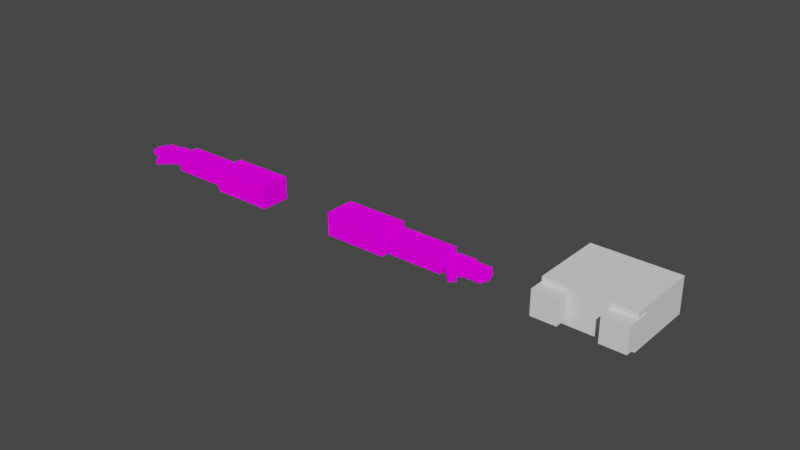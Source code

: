 # Source: Arms_Model.blend  (saved by Blender 5.0.119; exported with 4.5.12 LTS)
import bpy
from mathutils import Matrix  # noqa: F401  (used for matrix-valued properties, if any)

bpy.ops.wm.read_factory_settings(use_empty=True)
scene = bpy.context.scene
scene.name = 'Scene'

# ---- collections
col_collection = bpy.data.collections.new('Collection'); scene.collection.children.link(col_collection)
col_custom_bone_shapes = bpy.data.collections.new('Custom Bone Shapes'); scene.collection.children.link(col_custom_bone_shapes)

# ---- images (referenced by path relative to the original .blend; pixels are not part of the script)
import os
ASSET_DIR = os.environ.get("B2B_ASSET_DIR", "")  # directory of the original .blend (textures are referenced by path, not embedded)
HERE = os.path.dirname(os.path.abspath(__file__))  # packed textures are extracted next to this script under _unpacked/

def load_image(name, relpath, width, height, colorspace="sRGB"):
    """Load a texture the original file referenced (path relative to the .blend, or extracted next to this script)."""
    p = next((c for c in (os.path.join(HERE, relpath), os.path.join(ASSET_DIR, relpath)) if relpath and os.path.exists(c)), "")
    if p:
        img = bpy.data.images.load(p, check_existing=True)
        img.name = name
    else:  # same state as the original file: an image datablock whose file is absent (Cycles renders it pink)
        img = bpy.data.images.new(name, width, height)
        img.source = "FILE"
        img.filepath = "//" + (relpath or name)
    img.colorspace_settings.name = colorspace
    return img
img_texture_png_001 = load_image('Texture.png.001', 'Texture.png', 1024, 1024, 'sRGB')

# ---- materials (node trees are filled in below, after node groups)
mat_arms = bpy.data.materials.new('Arms')
mat_arms.use_backface_culling_lightprobe_volume = False
mat_arms.use_transparent_shadow = False

# ---- material node trees
mat_arms.use_nodes = True; mat_arms.node_tree.nodes.clear()
_N = mat_arms.node_tree.nodes; _L = mat_arms.node_tree.links
n0 = _N.new('ShaderNodeOutputMaterial'); n0.name = 'Material Output'; n0.location = (300, 300)
n1 = _N.new('ShaderNodeBsdfDiffuse'); n1.name = 'Diffuse BSDF'; n1.location = (10, 300)
n1.inputs[1].default_value = 0.5
n2 = _N.new('ShaderNodeTexImage'); n2.name = 'Image Texture'; n2.location = (-280, 280)
n2.image = img_texture_png_001
_L.new(n1.outputs[0], n0.inputs[0])
_L.new(n2.outputs[0], n1.inputs[0])
n0.is_active_output = True

# ---- world
world_world = bpy.data.worlds.new('World'); scene.world = world_world
world_world.use_nodes = True; world_world.node_tree.nodes.clear()
_N = world_world.node_tree.nodes; _L = world_world.node_tree.links
n0 = _N.new('ShaderNodeOutputWorld'); n0.name = 'World Output'; n0.location = (300, 300)
n1 = _N.new('ShaderNodeBackground'); n1.name = 'Background'; n1.location = (10, 300)
n1.inputs[0].default_value = (0.05088, 0.05088, 0.05088, 1.0)
_L.new(n1.outputs[0], n0.inputs[0])
n0.is_active_output = True
world_world.color = (0.05088, 0.05088, 0.05088)
world_world.use_sun_shadow = False
world_world.sun_shadow_jitter_overblur = 0.0

# ---- meshes
me_cube_002 = bpy.data.meshes.new('Cube.002')
me_cube_002.from_pydata([(0.5113, 0.05584, -0.0409), (0.5113, 0.05584, 0.0409), (0.8061, 0.05584, -0.0409), (0.8061, 0.05584, 0.0409), (0.5113, -0.05584, -0.0409), (0.5113, -0.05584, 0.0409), (0.8061, -0.05584, -0.0409), (0.8061, -0.05584, 0.0409), (0.4758, 0.0408, -0.0409), (0.4758, 0.0408, 0.0409), (0.4758, -0.0408, -0.0409), (0.4758, -0.0408, 0.0409), (0.2018, 0.07311, -0.05606), (0.2018, 0.07311, 0.05606), (0.5104, 0.07311, -0.05606), (0.5104, 0.07311, 0.05606), (0.2018, -0.07311, -0.05606), (0.2018, -0.07311, 0.05606), (0.5104, -0.07311, -0.05606), (0.5104, -0.07311, 0.05606), (0.8061, 0.04076, -0.01858), (0.8061, 0.04076, 0.01858), (0.9135, 0.05396, -0.01858), (0.9135, 0.05396, 0.01858), (0.8061, -0.04076, -0.01858), (0.8061, -0.04076, 0.01858), (0.9135, -0.05396, -0.01858), (0.9135, -0.05396, 0.01858), (0.8255, 0.05396, -0.01858), (0.8255, 0.05396, 0.01858), (0.8255, -0.05396, -0.01858), (0.8255, -0.05396, 0.01858), (0.9455, -0.02649, -0.01214), (0.9455, -0.02649, 0.01214), (0.9779, -0.02649, -0.01214), (0.9779, -0.02649, 0.01214), (0.9455, -0.05304, -0.01214), (0.9455, -0.05304, 0.01214), (0.9779, -0.05304, -0.01214), (0.9779, -0.05304, 0.01214), (0.9133, -0.02649, -0.01214), (0.9133, -0.02649, 0.01214), (0.9454, -0.02649, -0.01214), (0.9454, -0.02649, 0.01214), (0.9133, -0.05304, -0.01214), (0.9133, -0.05304, 0.01214), (0.9454, -0.05304, -0.01214), (0.9454, -0.05304, 0.01214), (0.978, -0.02649, -0.01214), (0.978, -0.02649, 0.01214), (1.01, -0.02649, -0.01214), (1.01, -0.02649, 0.01214), (0.978, -0.05304, -0.01214), (0.978, -0.05304, 0.01214), (1.01, -0.05304, -0.01214), (1.01, -0.05304, 0.01214), (0.9133, 0.0008364, -0.01214), (0.9133, 0.0008364, 0.01214), (0.949, 0.0008364, -0.01214), (0.949, 0.0008364, 0.01214), (0.9133, -0.02571, -0.01214), (0.9133, -0.02571, 0.01214), (0.949, -0.02571, -0.01214), (0.949, -0.02571, 0.01214), (0.9492, 0.0008364, -0.01214), (0.9492, 0.0008364, 0.01214), (0.9847, 0.0008364, -0.01214), (0.9847, 0.0008364, 0.01214), (0.9492, -0.02571, -0.01214), (0.9492, -0.02571, 0.01214), (0.9847, -0.02571, -0.01214), (0.9847, -0.02571, 0.01214), (0.9849, 0.0008364, -0.01214), (0.9849, 0.0008364, 0.01214), (1.02, 0.0008364, -0.01214), (1.02, 0.0008364, 0.01214), (0.9849, -0.02571, -0.01214), (0.9849, -0.02571, 0.01214), (1.02, -0.02571, -0.01214), (1.02, -0.02571, 0.01214), (0.9133, 0.02803, -0.01214), (0.9133, 0.02803, 0.01214), (0.9454, 0.02803, -0.01214), (0.9454, 0.02803, 0.01214), (0.9133, 0.001488, -0.01214), (0.9133, 0.001488, 0.01214), (0.9454, 0.001488, -0.01214), (0.9454, 0.001488, 0.01214), (0.9455, 0.02803, -0.01214), (0.9455, 0.02803, 0.01214), (0.9779, 0.02803, -0.01214), (0.9779, 0.02803, 0.01214), (0.9455, 0.001488, -0.01214), (0.9455, 0.001488, 0.01214), (0.9779, 0.001488, -0.01214), (0.9779, 0.001488, 0.01214), (0.978, 0.02803, -0.01214), (0.978, 0.02803, 0.01214), (1.01, 0.02803, -0.01214), (1.01, 0.02803, 0.01214), (0.978, 0.001488, -0.01214), (0.978, 0.001488, 0.01214), (1.01, 0.001488, -0.01214), (1.01, 0.001488, 0.01214), (0.9133, 0.0526, -0.01105), (0.9133, 0.0526, 0.01105), (0.9399, 0.0526, -0.01105), (0.9399, 0.0526, 0.01105), (0.9133, 0.02913, -0.01105), (0.9133, 0.02913, 0.01105), (0.9399, 0.02913, -0.01105), (0.9399, 0.02913, 0.01105), (0.94, 0.0526, -0.01105), (0.94, 0.0526, 0.01105), (0.9661, 0.0526, -0.01105), (0.9661, 0.0526, 0.01105), (0.94, 0.02913, -0.01105), (0.94, 0.02913, 0.01105), (0.9661, 0.02913, -0.01105), (0.9661, 0.02913, 0.01105), (0.9662, 0.0526, -0.01105), (0.9662, 0.0526, 0.01105), (0.9924, 0.0526, -0.01105), (0.9924, 0.0526, 0.01105), (0.9662, 0.02913, -0.01105), (0.9662, 0.02913, 0.01105), (0.9924, 0.02913, -0.01105), (0.9924, 0.02913, 0.01105), (0.8458, -0.02637, -0.01214), (0.8458, -0.02637, 0.01214), (0.8739, -0.05241, -0.01214), (0.8739, -0.05241, 0.01214), (0.8224, -0.05169, -0.01214), (0.8224, -0.05169, 0.01214), (0.8505, -0.07773, -0.01214), (0.8505, -0.07773, 0.01214), (0.8742, -0.05265, -0.01214), (0.8742, -0.05265, 0.01214), (0.8996, -0.0761, -0.01214), (0.8996, -0.0761, 0.01214), (0.8508, -0.07796, -0.01214), (0.8508, -0.07796, 0.01214), (0.8761, -0.1014, -0.01214), (0.8761, -0.1014, 0.01214), (0.8998, -0.07637, -0.01214), (0.8998, -0.07637, 0.01214), (0.9252, -0.09982, -0.01214), (0.9252, -0.09982, 0.01214), (0.8764, -0.1017, -0.01214), (0.8764, -0.1017, 0.01214), (0.9018, -0.1251, -0.01214), (0.9018, -0.1251, 0.01214), (0.764, 0.05584, -0.0409), (0.764, 0.05584, 0.0409), (0.764, -0.05584, -0.0409), (0.764, -0.05584, 0.0409), (-0.5113, 0.05584, -0.0409), (-0.5113, 0.05584, 0.0409), (-0.8061, 0.05584, -0.0409), (-0.8061, 0.05584, 0.0409), (-0.5113, -0.05584, -0.0409), (-0.5113, -0.05584, 0.0409), (-0.8061, -0.05584, -0.0409), (-0.8061, -0.05584, 0.0409), (-0.4758, 0.0408, -0.0409), (-0.4758, 0.0408, 0.0409), (-0.4758, -0.0408, -0.0409), (-0.4758, -0.0408, 0.0409), (-0.2018, 0.07311, -0.05606), (-0.2018, 0.07311, 0.05606), (-0.5104, 0.07311, -0.05606), (-0.5104, 0.07311, 0.05606), (-0.2018, -0.07311, -0.05606), (-0.2018, -0.07311, 0.05606), (-0.5104, -0.07311, -0.05606), (-0.5104, -0.07311, 0.05606), (-0.8061, 0.04076, -0.01858), (-0.8061, 0.04076, 0.01858), (-0.9135, 0.05396, -0.01858), (-0.9135, 0.05396, 0.01858), (-0.8061, -0.04076, -0.01858), (-0.8061, -0.04076, 0.01858), (-0.9135, -0.05396, -0.01858), (-0.9135, -0.05396, 0.01858), (-0.8255, 0.05396, -0.01858), (-0.8255, 0.05396, 0.01858), (-0.8255, -0.05396, -0.01858), (-0.8255, -0.05396, 0.01858), (-0.9455, -0.02649, -0.01214), (-0.9455, -0.02649, 0.01214), (-0.9779, -0.02649, -0.01214), (-0.9779, -0.02649, 0.01214), (-0.9455, -0.05304, -0.01214), (-0.9455, -0.05304, 0.01214), (-0.9779, -0.05304, -0.01214), (-0.9779, -0.05304, 0.01214), (-0.9133, -0.02649, -0.01214), (-0.9133, -0.02649, 0.01214), (-0.9454, -0.02649, -0.01214), (-0.9454, -0.02649, 0.01214), (-0.9133, -0.05304, -0.01214), (-0.9133, -0.05304, 0.01214), (-0.9454, -0.05304, -0.01214), (-0.9454, -0.05304, 0.01214), (-0.978, -0.02649, -0.01214), (-0.978, -0.02649, 0.01214), (-1.01, -0.02649, -0.01214), (-1.01, -0.02649, 0.01214), (-0.978, -0.05304, -0.01214), (-0.978, -0.05304, 0.01214), (-1.01, -0.05304, -0.01214), (-1.01, -0.05304, 0.01214), (-0.9133, 0.0008365, -0.01214), (-0.9133, 0.0008365, 0.01214), (-0.949, 0.0008365, -0.01214), (-0.949, 0.0008365, 0.01214), (-0.9133, -0.02571, -0.01214), (-0.9133, -0.02571, 0.01214), (-0.949, -0.02571, -0.01214), (-0.949, -0.02571, 0.01214), (-0.9492, 0.0008365, -0.01214), (-0.9492, 0.0008365, 0.01214), (-0.9847, 0.0008365, -0.01214), (-0.9847, 0.0008365, 0.01214), (-0.9492, -0.02571, -0.01214), (-0.9492, -0.02571, 0.01214), (-0.9847, -0.02571, -0.01214), (-0.9847, -0.02571, 0.01214), (-0.9849, 0.0008365, -0.01214), (-0.9849, 0.0008365, 0.01214), (-1.02, 0.0008365, -0.01214), (-1.02, 0.0008365, 0.01214), (-0.9849, -0.02571, -0.01214), (-0.9849, -0.02571, 0.01214), (-1.02, -0.02571, -0.01214), (-1.02, -0.02571, 0.01214), (-0.9133, 0.02803, -0.01214), (-0.9133, 0.02803, 0.01214), (-0.9454, 0.02803, -0.01214), (-0.9454, 0.02803, 0.01214), (-0.9133, 0.001488, -0.01214), (-0.9133, 0.001488, 0.01214), (-0.9454, 0.001488, -0.01214), (-0.9454, 0.001488, 0.01214), (-0.9455, 0.02803, -0.01214), (-0.9455, 0.02803, 0.01214), (-0.9779, 0.02803, -0.01214), (-0.9779, 0.02803, 0.01214), (-0.9455, 0.001488, -0.01214), (-0.9455, 0.001488, 0.01214), (-0.9779, 0.001488, -0.01214), (-0.9779, 0.001488, 0.01214), (-0.978, 0.02803, -0.01214), (-0.978, 0.02803, 0.01214), (-1.01, 0.02803, -0.01214), (-1.01, 0.02803, 0.01214), (-0.978, 0.001488, -0.01214), (-0.978, 0.001488, 0.01214), (-1.01, 0.001488, -0.01214), (-1.01, 0.001488, 0.01214), (-0.9133, 0.0526, -0.01105), (-0.9133, 0.0526, 0.01105), (-0.9399, 0.0526, -0.01105), (-0.9399, 0.0526, 0.01105), (-0.9133, 0.02913, -0.01105), (-0.9133, 0.02913, 0.01105), (-0.9399, 0.02913, -0.01105), (-0.9399, 0.02913, 0.01105), (-0.94, 0.0526, -0.01105), (-0.94, 0.0526, 0.01105), (-0.9661, 0.0526, -0.01105), (-0.9661, 0.0526, 0.01105), (-0.94, 0.02913, -0.01105), (-0.94, 0.02913, 0.01105), (-0.9661, 0.02913, -0.01105), (-0.9661, 0.02913, 0.01105), (-0.9662, 0.0526, -0.01105), (-0.9662, 0.0526, 0.01105), (-0.9924, 0.0526, -0.01105), (-0.9924, 0.0526, 0.01105), (-0.9662, 0.02913, -0.01105), (-0.9662, 0.02913, 0.01105), (-0.9924, 0.02913, -0.01105), (-0.9924, 0.02913, 0.01105), (-0.8458, -0.02637, -0.01214), (-0.8458, -0.02637, 0.01214), (-0.8739, -0.05241, -0.01214), (-0.8739, -0.05241, 0.01214), (-0.8224, -0.05169, -0.01214), (-0.8224, -0.05169, 0.01214), (-0.8505, -0.07773, -0.01214), (-0.8505, -0.07773, 0.01214), (-0.8742, -0.05265, -0.01214), (-0.8742, -0.05265, 0.01214), (-0.8996, -0.0761, -0.01214), (-0.8996, -0.0761, 0.01214), (-0.8508, -0.07796, -0.01214), (-0.8508, -0.07796, 0.01214), (-0.8761, -0.1014, -0.01214), (-0.8761, -0.1014, 0.01214), (-0.8998, -0.07637, -0.01214), (-0.8998, -0.07637, 0.01214), (-0.9252, -0.09982, -0.01214), (-0.9252, -0.09982, 0.01214), (-0.8764, -0.1017, -0.01214), (-0.8764, -0.1017, 0.01214), (-0.9018, -0.1251, -0.01214), (-0.9018, -0.1251, 0.01214), (-0.764, 0.05584, -0.0409), (-0.764, 0.05584, 0.0409), (-0.764, -0.05584, -0.0409), (-0.764, -0.05584, 0.0409)], [], [(152, 153, 3, 2), (2, 3, 7, 6), (154, 155, 5, 4), (5, 1, 9, 11), (152, 154, 4, 0), (155, 153, 1, 5), (10, 11, 9, 8), (4, 5, 11, 10), (1, 0, 8, 9), (0, 4, 10, 8), (12, 13, 15, 14), (14, 15, 19, 18), (18, 19, 17, 16), (16, 17, 13, 12), (14, 18, 16, 12), (19, 15, 13, 17), (28, 29, 23, 22), (22, 23, 27, 26), (30, 31, 25, 24), (24, 25, 21, 20), (28, 30, 24, 20), (31, 29, 21, 25), (27, 23, 29, 31), (22, 26, 30, 28), (26, 27, 31, 30), (20, 21, 29, 28), (32, 33, 35, 34), (34, 35, 39, 38), (38, 39, 37, 36), (36, 37, 33, 32), (34, 38, 36, 32), (39, 35, 33, 37), (40, 41, 43, 42), (42, 43, 47, 46), (46, 47, 45, 44), (44, 45, 41, 40), (42, 46, 44, 40), (47, 43, 41, 45), (48, 49, 51, 50), (50, 51, 55, 54), (54, 55, 53, 52), (52, 53, 49, 48), (50, 54, 52, 48), (55, 51, 49, 53), (56, 57, 59, 58), (58, 59, 63, 62), (62, 63, 61, 60), (60, 61, 57, 56), (58, 62, 60, 56), (63, 59, 57, 61), (64, 65, 67, 66), (66, 67, 71, 70), (70, 71, 69, 68), (68, 69, 65, 64), (66, 70, 68, 64), (71, 67, 65, 69), (72, 73, 75, 74), (74, 75, 79, 78), (78, 79, 77, 76), (76, 77, 73, 72), (74, 78, 76, 72), (79, 75, 73, 77), (80, 81, 83, 82), (82, 83, 87, 86), (86, 87, 85, 84), (84, 85, 81, 80), (82, 86, 84, 80), (87, 83, 81, 85), (88, 89, 91, 90), (90, 91, 95, 94), (94, 95, 93, 92), (92, 93, 89, 88), (90, 94, 92, 88), (95, 91, 89, 93), (96, 97, 99, 98), (98, 99, 103, 102), (102, 103, 101, 100), (100, 101, 97, 96), (98, 102, 100, 96), (103, 99, 97, 101), (104, 105, 107, 106), (106, 107, 111, 110), (110, 111, 109, 108), (108, 109, 105, 104), (106, 110, 108, 104), (111, 107, 105, 109), (112, 113, 115, 114), (114, 115, 119, 118), (118, 119, 117, 116), (116, 117, 113, 112), (114, 118, 116, 112), (119, 115, 113, 117), (120, 121, 123, 122), (122, 123, 127, 126), (126, 127, 125, 124), (124, 125, 121, 120), (122, 126, 124, 120), (127, 123, 121, 125), (128, 129, 131, 130), (130, 131, 135, 134), (134, 135, 133, 132), (132, 133, 129, 128), (130, 134, 132, 128), (135, 131, 129, 133), (136, 137, 139, 138), (138, 139, 143, 142), (142, 143, 141, 140), (140, 141, 137, 136), (138, 142, 140, 136), (143, 139, 137, 141), (144, 145, 147, 146), (146, 147, 151, 150), (150, 151, 149, 148), (148, 149, 145, 144), (146, 150, 148, 144), (151, 147, 145, 149), (7, 3, 153, 155), (2, 6, 154, 152), (6, 7, 155, 154), (0, 1, 153, 152), (308, 158, 159, 309), (158, 162, 163, 159), (310, 160, 161, 311), (161, 167, 165, 157), (308, 156, 160, 310), (311, 161, 157, 309), (166, 164, 165, 167), (160, 166, 167, 161), (157, 165, 164, 156), (156, 164, 166, 160), (168, 170, 171, 169), (170, 174, 175, 171), (174, 172, 173, 175), (172, 168, 169, 173), (170, 168, 172, 174), (175, 173, 169, 171), (184, 178, 179, 185), (178, 182, 183, 179), (186, 180, 181, 187), (180, 176, 177, 181), (184, 176, 180, 186), (187, 181, 177, 185), (183, 187, 185, 179), (178, 184, 186, 182), (182, 186, 187, 183), (176, 184, 185, 177), (188, 190, 191, 189), (190, 194, 195, 191), (194, 192, 193, 195), (192, 188, 189, 193), (190, 188, 192, 194), (195, 193, 189, 191), (196, 198, 199, 197), (198, 202, 203, 199), (202, 200, 201, 203), (200, 196, 197, 201), (198, 196, 200, 202), (203, 201, 197, 199), (204, 206, 207, 205), (206, 210, 211, 207), (210, 208, 209, 211), (208, 204, 205, 209), (206, 204, 208, 210), (211, 209, 205, 207), (212, 214, 215, 213), (214, 218, 219, 215), (218, 216, 217, 219), (216, 212, 213, 217), (214, 212, 216, 218), (219, 217, 213, 215), (220, 222, 223, 221), (222, 226, 227, 223), (226, 224, 225, 227), (224, 220, 221, 225), (222, 220, 224, 226), (227, 225, 221, 223), (228, 230, 231, 229), (230, 234, 235, 231), (234, 232, 233, 235), (232, 228, 229, 233), (230, 228, 232, 234), (235, 233, 229, 231), (236, 238, 239, 237), (238, 242, 243, 239), (242, 240, 241, 243), (240, 236, 237, 241), (238, 236, 240, 242), (243, 241, 237, 239), (244, 246, 247, 245), (246, 250, 251, 247), (250, 248, 249, 251), (248, 244, 245, 249), (246, 244, 248, 250), (251, 249, 245, 247), (252, 254, 255, 253), (254, 258, 259, 255), (258, 256, 257, 259), (256, 252, 253, 257), (254, 252, 256, 258), (259, 257, 253, 255), (260, 262, 263, 261), (262, 266, 267, 263), (266, 264, 265, 267), (264, 260, 261, 265), (262, 260, 264, 266), (267, 265, 261, 263), (268, 270, 271, 269), (270, 274, 275, 271), (274, 272, 273, 275), (272, 268, 269, 273), (270, 268, 272, 274), (275, 273, 269, 271), (276, 278, 279, 277), (278, 282, 283, 279), (282, 280, 281, 283), (280, 276, 277, 281), (278, 276, 280, 282), (283, 281, 277, 279), (284, 286, 287, 285), (286, 290, 291, 287), (290, 288, 289, 291), (288, 284, 285, 289), (286, 284, 288, 290), (291, 289, 285, 287), (292, 294, 295, 293), (294, 298, 299, 295), (298, 296, 297, 299), (296, 292, 293, 297), (294, 292, 296, 298), (299, 297, 293, 295), (300, 302, 303, 301), (302, 306, 307, 303), (306, 304, 305, 307), (304, 300, 301, 305), (302, 300, 304, 306), (307, 305, 301, 303), (163, 311, 309, 159), (158, 308, 310, 162), (162, 310, 311, 163), (156, 308, 309, 157)])
_uv = me_cube_002.uv_layers.new(name='UVMap')
_uv.uv.foreach_set('vector', [0.3517, 0.4261, 0.3517, 0.3839, 0.3735, 0.3839, 0.3735, 0.4261, 0.3723, 0.3839, 0.33, 0.3839, 0.33, 0.3261, 0.3723, 0.3261, 0.1842, 0.3489, 0.1736, 0.3489, 0.1736, 0.3169, 0.1842, 0.3169, 0.1486, 0.3166, 0.1342, 0.3166, 0.1361, 0.3121, 0.1467, 0.3121, 0.163, 0.3493, 0.1486, 0.3493, 0.1486, 0.3166, 0.163, 0.3166, 0.1486, 0.3493, 0.1342, 0.3493, 0.1342, 0.3166, 0.1486, 0.3166, 0.163, 0.3595, 0.163, 0.3489, 0.1736, 0.3489, 0.1736, 0.3595, 0.1842, 0.3169, 0.1736, 0.3169, 0.1736, 0.3121, 0.1842, 0.3121, 0.163, 0.3441, 0.1736, 0.3441, 0.1736, 0.3489, 0.163, 0.3489, 0.163, 0.3166, 0.1486, 0.3166, 0.1506, 0.3121, 0.1611, 0.3121, 0.1139, 0.4225, 0.103, 0.4225, 0.103, 0.3926, 0.1139, 0.3926, 0.07472, 0.4225, 0.08557, 0.4225, 0.08557, 0.4366, 0.07472, 0.4366, 0.103, 0.4225, 0.09217, 0.4225, 0.09217, 0.3926, 0.103, 0.3926, 0.07472, 0.4366, 0.06387, 0.4366, 0.06387, 0.4225, 0.07472, 0.4225, 0.06387, 0.3926, 0.07802, 0.3926, 0.07802, 0.4225, 0.06387, 0.4225, 0.09217, 0.4225, 0.07802, 0.4225, 0.07802, 0.3926, 0.09217, 0.3926, 0.6628, 0.4381, 0.6542, 0.4381, 0.6542, 0.4178, 0.6628, 0.4178, 0.6456, 0.4428, 0.637, 0.4428, 0.637, 0.4178, 0.6456, 0.4178, 0.6542, 0.4222, 0.6456, 0.4222, 0.6456, 0.4178, 0.6542, 0.4178, 0.6628, 0.4178, 0.6714, 0.4178, 0.6714, 0.4366, 0.6628, 0.4366, 0.6574, 0.4178, 0.6574, 0.3928, 0.6619, 0.3958, 0.6619, 0.4147, 0.6822, 0.4178, 0.6822, 0.3928, 0.6867, 0.3958, 0.6867, 0.4147, 0.6619, 0.4178, 0.6619, 0.3928, 0.6822, 0.3928, 0.6822, 0.4178, 0.637, 0.4178, 0.637, 0.3928, 0.6574, 0.3928, 0.6574, 0.4178, 0.6542, 0.4426, 0.6456, 0.4426, 0.6456, 0.4222, 0.6542, 0.4222, 0.6628, 0.4426, 0.6542, 0.4426, 0.6542, 0.4381, 0.6628, 0.4381, 0.8829, 0.3989, 0.8728, 0.3989, 0.8728, 0.3853, 0.8829, 0.3853, 0.8848, 0.3718, 0.895, 0.3718, 0.895, 0.3829, 0.8848, 0.3829, 0.894, 0.3556, 0.8839, 0.3556, 0.8839, 0.342, 0.894, 0.342, 0.8931, 0.3853, 0.9032, 0.3853, 0.9032, 0.3964, 0.8931, 0.3964, 0.8626, 0.3718, 0.8737, 0.3718, 0.8737, 0.3853, 0.8626, 0.3853, 0.8829, 0.3704, 0.8718, 0.3704, 0.8718, 0.3569, 0.8829, 0.3569, 0.5917, 0.3292, 0.5843, 0.3292, 0.5843, 0.3194, 0.5917, 0.3194, 0.5526, 0.3401, 0.56, 0.3401, 0.56, 0.3482, 0.5526, 0.3482, 0.5762, 0.3401, 0.5688, 0.3401, 0.5688, 0.3303, 0.5762, 0.3303, 0.5991, 0.3275, 0.5917, 0.3275, 0.5917, 0.3194, 0.5991, 0.3194, 0.5526, 0.3303, 0.5607, 0.3303, 0.5607, 0.3401, 0.5526, 0.3401, 0.5688, 0.3401, 0.5607, 0.3401, 0.5607, 0.3303, 0.5688, 0.3303, 0.8328, 0.398, 0.8226, 0.398, 0.8226, 0.3845, 0.8328, 0.3845, 0.8515, 0.3989, 0.8617, 0.3989, 0.8617, 0.41, 0.8515, 0.41, 0.8472, 0.398, 0.8371, 0.398, 0.8371, 0.3845, 0.8472, 0.3845, 0.894, 0.3271, 0.9042, 0.3271, 0.9042, 0.3382, 0.894, 0.3382, 0.8737, 0.3718, 0.8848, 0.3718, 0.8848, 0.3853, 0.8737, 0.3853, 0.8839, 0.3556, 0.8728, 0.3556, 0.8728, 0.342, 0.8839, 0.342, 0.5811, 0.3186, 0.5737, 0.3186, 0.5737, 0.3077, 0.5811, 0.3077, 0.5885, 0.3077, 0.5959, 0.3077, 0.5959, 0.3158, 0.5885, 0.3158, 0.5762, 0.3303, 0.5688, 0.3303, 0.5688, 0.3194, 0.5762, 0.3194, 0.591, 0.339, 0.5984, 0.339, 0.5984, 0.3471, 0.591, 0.3471, 0.5526, 0.3194, 0.5607, 0.3194, 0.5607, 0.3303, 0.5526, 0.3303, 0.5688, 0.3303, 0.5607, 0.3303, 0.5607, 0.3194, 0.5688, 0.3194, 0.8617, 0.3718, 0.8515, 0.3718, 0.8515, 0.3569, 0.8617, 0.3569, 0.8472, 0.4091, 0.8371, 0.4091, 0.8371, 0.398, 0.8472, 0.398, 0.8718, 0.3718, 0.8617, 0.3718, 0.8617, 0.3569, 0.8718, 0.3569, 0.8829, 0.3964, 0.8931, 0.3964, 0.8931, 0.4075, 0.8829, 0.4075, 0.8515, 0.3271, 0.8626, 0.3271, 0.8626, 0.342, 0.8515, 0.342, 0.8626, 0.3569, 0.8515, 0.3569, 0.8515, 0.342, 0.8626, 0.342, 0.8728, 0.3569, 0.8626, 0.3569, 0.8626, 0.342, 0.8728, 0.342, 0.8328, 0.4091, 0.8226, 0.4091, 0.8226, 0.398, 0.8328, 0.398, 0.8728, 0.342, 0.8626, 0.342, 0.8626, 0.3271, 0.8728, 0.3271, 0.894, 0.342, 0.9042, 0.342, 0.9042, 0.3531, 0.894, 0.3531, 0.8226, 0.356, 0.8338, 0.356, 0.8338, 0.3709, 0.8226, 0.3709, 0.8482, 0.3709, 0.8371, 0.3709, 0.8371, 0.356, 0.8482, 0.356, 0.5885, 0.3175, 0.5811, 0.3175, 0.5811, 0.3077, 0.5885, 0.3077, 0.56, 0.3401, 0.5674, 0.3401, 0.5674, 0.3482, 0.56, 0.3482, 0.5917, 0.339, 0.5843, 0.339, 0.5843, 0.3292, 0.5917, 0.3292, 0.5674, 0.3401, 0.5748, 0.3401, 0.5748, 0.3482, 0.5674, 0.3482, 0.5762, 0.3194, 0.5843, 0.3194, 0.5843, 0.3292, 0.5762, 0.3292, 0.5843, 0.339, 0.5762, 0.339, 0.5762, 0.3292, 0.5843, 0.3292, 0.8728, 0.3989, 0.8626, 0.3989, 0.8626, 0.3853, 0.8728, 0.3853, 0.8931, 0.3964, 0.8829, 0.3964, 0.8829, 0.3853, 0.8931, 0.3853, 0.8617, 0.3989, 0.8515, 0.3989, 0.8515, 0.3853, 0.8617, 0.3853, 0.8931, 0.3964, 0.9032, 0.3964, 0.9032, 0.4075, 0.8931, 0.4075, 0.8226, 0.3709, 0.8338, 0.3709, 0.8338, 0.3845, 0.8226, 0.3845, 0.8839, 0.3407, 0.8728, 0.3407, 0.8728, 0.3271, 0.8839, 0.3271, 0.894, 0.3407, 0.8839, 0.3407, 0.8839, 0.3271, 0.894, 0.3271, 0.895, 0.3718, 0.9051, 0.3718, 0.9051, 0.3829, 0.895, 0.3829, 0.8931, 0.3704, 0.8829, 0.3704, 0.8829, 0.3569, 0.8931, 0.3569, 0.8931, 0.3569, 0.9032, 0.3569, 0.9032, 0.368, 0.8931, 0.368, 0.8482, 0.3845, 0.8371, 0.3845, 0.8371, 0.3709, 0.8482, 0.3709, 0.8515, 0.3718, 0.8626, 0.3718, 0.8626, 0.3853, 0.8515, 0.3853, 0.5661, 0.3563, 0.5594, 0.3563, 0.5594, 0.3482, 0.5661, 0.3482, 0.5729, 0.3554, 0.5661, 0.3554, 0.5661, 0.3482, 0.5729, 0.3482, 0.5594, 0.3563, 0.5526, 0.3563, 0.5526, 0.3482, 0.5594, 0.3482, 0.5959, 0.3077, 0.6026, 0.3077, 0.6026, 0.3149, 0.5959, 0.3149, 0.5917, 0.3292, 0.5989, 0.3292, 0.5989, 0.3373, 0.5917, 0.3373, 0.5982, 0.3552, 0.591, 0.3552, 0.591, 0.3471, 0.5982, 0.3471, 0.8709, 0.4204, 0.8617, 0.4204, 0.8617, 0.4095, 0.8709, 0.4095, 0.9134, 0.3577, 0.9226, 0.3577, 0.9226, 0.3675, 0.9134, 0.3675, 0.8319, 0.4201, 0.8226, 0.4201, 0.8226, 0.4091, 0.8319, 0.4091, 0.9134, 0.407, 0.9226, 0.407, 0.9226, 0.4168, 0.9134, 0.4168, 0.9051, 0.3718, 0.915, 0.3718, 0.915, 0.3827, 0.9051, 0.3827, 0.8469, 0.4201, 0.8371, 0.4201, 0.8371, 0.4091, 0.8469, 0.4091, 0.8607, 0.4209, 0.8515, 0.4209, 0.8515, 0.41, 0.8607, 0.41, 0.9134, 0.3853, 0.9226, 0.3853, 0.9226, 0.3951, 0.9134, 0.3951, 0.8811, 0.4204, 0.8718, 0.4204, 0.8718, 0.4095, 0.8811, 0.4095, 0.9134, 0.3959, 0.9226, 0.3959, 0.9226, 0.4058, 0.9134, 0.4058, 0.9042, 0.342, 0.914, 0.342, 0.914, 0.353, 0.9042, 0.353, 0.914, 0.3381, 0.9042, 0.3381, 0.9042, 0.3271, 0.914, 0.3271, 0.5836, 0.3476, 0.5762, 0.3476, 0.5762, 0.339, 0.5836, 0.339, 0.5836, 0.3476, 0.591, 0.3476, 0.591, 0.3553, 0.5836, 0.3553, 0.591, 0.3476, 0.5836, 0.3476, 0.5836, 0.339, 0.591, 0.339, 0.5836, 0.3553, 0.5762, 0.3553, 0.5762, 0.3476, 0.5836, 0.3476, 0.5526, 0.3077, 0.5631, 0.3077, 0.5631, 0.3194, 0.5526, 0.3194, 0.5737, 0.3194, 0.5631, 0.3194, 0.5631, 0.3077, 0.5737, 0.3077, 0.8718, 0.4095, 0.8617, 0.4095, 0.8617, 0.3989, 0.8718, 0.3989, 0.9032, 0.407, 0.9134, 0.407, 0.9134, 0.4176, 0.9032, 0.4176, 0.882, 0.4095, 0.8718, 0.4095, 0.8718, 0.3989, 0.882, 0.3989, 0.8931, 0.4075, 0.9032, 0.4075, 0.9032, 0.4181, 0.8931, 0.4181, 0.8226, 0.3416, 0.8371, 0.3416, 0.8371, 0.356, 0.8226, 0.356, 0.8371, 0.3416, 0.8226, 0.3416, 0.8226, 0.3271, 0.8371, 0.3271, 0.9134, 0.3675, 0.9032, 0.3675, 0.9032, 0.3569, 0.9134, 0.3569, 0.9032, 0.3964, 0.9134, 0.3964, 0.9134, 0.407, 0.9032, 0.407, 0.9134, 0.3959, 0.9032, 0.3959, 0.9032, 0.3853, 0.9134, 0.3853, 0.8829, 0.4075, 0.8931, 0.4075, 0.8931, 0.4181, 0.8829, 0.4181, 0.8371, 0.3271, 0.8515, 0.3271, 0.8515, 0.3416, 0.8371, 0.3416, 0.8515, 0.356, 0.8371, 0.356, 0.8371, 0.3416, 0.8515, 0.3416, 0.394, 0.3839, 0.394, 0.3261, 0.4157, 0.3261, 0.4157, 0.3839, 0.394, 0.3261, 0.394, 0.3839, 0.3723, 0.3839, 0.3723, 0.3261, 0.33, 0.4261, 0.33, 0.3839, 0.3517, 0.3839, 0.3517, 0.4261, 0.1736, 0.3441, 0.163, 0.3441, 0.163, 0.3121, 0.1736, 0.3121, 0.3517, 0.4261, 0.3735, 0.4261, 0.3735, 0.3839, 0.3517, 0.3839, 0.3723, 0.3839, 0.3723, 0.3261, 0.33, 0.3261, 0.33, 0.3839, 0.1842, 0.3489, 0.1842, 0.3169, 0.1736, 0.3169, 0.1736, 0.3489, 0.1486, 0.3166, 0.1467, 0.3121, 0.1361, 0.3121, 0.1342, 0.3166, 0.163, 0.3493, 0.163, 0.3166, 0.1486, 0.3166, 0.1486, 0.3493, 0.1486, 0.3493, 0.1486, 0.3166, 0.1342, 0.3166, 0.1342, 0.3493, 0.163, 0.3595, 0.1736, 0.3595, 0.1736, 0.3489, 0.163, 0.3489, 0.1842, 0.3169, 0.1842, 0.3121, 0.1736, 0.3121, 0.1736, 0.3169, 0.163, 0.3441, 0.163, 0.3489, 0.1736, 0.3489, 0.1736, 0.3441, 0.163, 0.3166, 0.1611, 0.3121, 0.1506, 0.3121, 0.1486, 0.3166, 0.1139, 0.4225, 0.1139, 0.3926, 0.103, 0.3926, 0.103, 0.4225, 0.07472, 0.4225, 0.07472, 0.4366, 0.08557, 0.4366, 0.08557, 0.4225, 0.103, 0.4225, 0.103, 0.3926, 0.09217, 0.3926, 0.09217, 0.4225, 0.07472, 0.4366, 0.07472, 0.4225, 0.06387, 0.4225, 0.06387, 0.4366, 0.06387, 0.3926, 0.06387, 0.4225, 0.07802, 0.4225, 0.07802, 0.3926, 0.09217, 0.4225, 0.09217, 0.3926, 0.07802, 0.3926, 0.07802, 0.4225, 0.6628, 0.4381, 0.6628, 0.4178, 0.6542, 0.4178, 0.6542, 0.4381, 0.6456, 0.4428, 0.6456, 0.4178, 0.637, 0.4178, 0.637, 0.4428, 0.6542, 0.4222, 0.6542, 0.4178, 0.6456, 0.4178, 0.6456, 0.4222, 0.6628, 0.4178, 0.6628, 0.4366, 0.6714, 0.4366, 0.6714, 0.4178, 0.6574, 0.4178, 0.6619, 0.4147, 0.6619, 0.3958, 0.6574, 0.3928, 0.6822, 0.4178, 0.6867, 0.4147, 0.6867, 0.3958, 0.6822, 0.3928, 0.6619, 0.4178, 0.6822, 0.4178, 0.6822, 0.3928, 0.6619, 0.3928, 0.637, 0.4178, 0.6574, 0.4178, 0.6574, 0.3928, 0.637, 0.3928, 0.6542, 0.4426, 0.6542, 0.4222, 0.6456, 0.4222, 0.6456, 0.4426, 0.6628, 0.4426, 0.6628, 0.4381, 0.6542, 0.4381, 0.6542, 0.4426, 0.8829, 0.3989, 0.8829, 0.3853, 0.8728, 0.3853, 0.8728, 0.3989, 0.8848, 0.3718, 0.8848, 0.3829, 0.895, 0.3829, 0.895, 0.3718, 0.894, 0.3556, 0.894, 0.342, 0.8839, 0.342, 0.8839, 0.3556, 0.8931, 0.3853, 0.8931, 0.3964, 0.9032, 0.3964, 0.9032, 0.3853, 0.8626, 0.3718, 0.8626, 0.3853, 0.8737, 0.3853, 0.8737, 0.3718, 0.8829, 0.3704, 0.8829, 0.3569, 0.8718, 0.3569, 0.8718, 0.3704, 0.5917, 0.3292, 0.5917, 0.3194, 0.5843, 0.3194, 0.5843, 0.3292, 0.5526, 0.3401, 0.5526, 0.3482, 0.56, 0.3482, 0.56, 0.3401, 0.5762, 0.3401, 0.5762, 0.3303, 0.5688, 0.3303, 0.5688, 0.3401, 0.5991, 0.3275, 0.5991, 0.3194, 0.5917, 0.3194, 0.5917, 0.3275, 0.5526, 0.3303, 0.5526, 0.3401, 0.5607, 0.3401, 0.5607, 0.3303, 0.5688, 0.3401, 0.5688, 0.3303, 0.5607, 0.3303, 0.5607, 0.3401, 0.8328, 0.398, 0.8328, 0.3845, 0.8226, 0.3845, 0.8226, 0.398, 0.8515, 0.3989, 0.8515, 0.41, 0.8617, 0.41, 0.8617, 0.3989, 0.8472, 0.398, 0.8472, 0.3845, 0.8371, 0.3845, 0.8371, 0.398, 0.894, 0.3271, 0.894, 0.3382, 0.9042, 0.3382, 0.9042, 0.3271, 0.8737, 0.3718, 0.8737, 0.3853, 0.8848, 0.3853, 0.8848, 0.3718, 0.8839, 0.3556, 0.8839, 0.342, 0.8728, 0.342, 0.8728, 0.3556, 0.5811, 0.3186, 0.5811, 0.3077, 0.5737, 0.3077, 0.5737, 0.3186, 0.5885, 0.3077, 0.5885, 0.3158, 0.5959, 0.3158, 0.5959, 0.3077, 0.5762, 0.3303, 0.5762, 0.3194, 0.5688, 0.3194, 0.5688, 0.3303, 0.591, 0.339, 0.591, 0.3471, 0.5984, 0.3471, 0.5984, 0.339, 0.5526, 0.3194, 0.5526, 0.3303, 0.5607, 0.3303, 0.5607, 0.3194, 0.5688, 0.3303, 0.5688, 0.3194, 0.5607, 0.3194, 0.5607, 0.3303, 0.8617, 0.3718, 0.8617, 0.3569, 0.8515, 0.3569, 0.8515, 0.3718, 0.8472, 0.4091, 0.8472, 0.398, 0.8371, 0.398, 0.8371, 0.4091, 0.8718, 0.3718, 0.8718, 0.3569, 0.8617, 0.3569, 0.8617, 0.3718, 0.8829, 0.3964, 0.8829, 0.4075, 0.8931, 0.4075, 0.8931, 0.3964, 0.8515, 0.3271, 0.8515, 0.342, 0.8626, 0.342, 0.8626, 0.3271, 0.8626, 0.3569, 0.8626, 0.342, 0.8515, 0.342, 0.8515, 0.3569, 0.8728, 0.3569, 0.8728, 0.342, 0.8626, 0.342, 0.8626, 0.3569, 0.8328, 0.4091, 0.8328, 0.398, 0.8226, 0.398, 0.8226, 0.4091, 0.8728, 0.342, 0.8728, 0.3271, 0.8626, 0.3271, 0.8626, 0.342, 0.894, 0.342, 0.894, 0.3531, 0.9042, 0.3531, 0.9042, 0.342, 0.8226, 0.356, 0.8226, 0.3709, 0.8338, 0.3709, 0.8338, 0.356, 0.8482, 0.3709, 0.8482, 0.356, 0.8371, 0.356, 0.8371, 0.3709, 0.5885, 0.3175, 0.5885, 0.3077, 0.5811, 0.3077, 0.5811, 0.3175, 0.56, 0.3401, 0.56, 0.3482, 0.5674, 0.3482, 0.5674, 0.3401, 0.5917, 0.339, 0.5917, 0.3292, 0.5843, 0.3292, 0.5843, 0.339, 0.5674, 0.3401, 0.5674, 0.3482, 0.5748, 0.3482, 0.5748, 0.3401, 0.5762, 0.3194, 0.5762, 0.3292, 0.5843, 0.3292, 0.5843, 0.3194, 0.5843, 0.339, 0.5843, 0.3292, 0.5762, 0.3292, 0.5762, 0.339, 0.8728, 0.3989, 0.8728, 0.3853, 0.8626, 0.3853, 0.8626, 0.3989, 0.8931, 0.3964, 0.8931, 0.3853, 0.8829, 0.3853, 0.8829, 0.3964, 0.8617, 0.3989, 0.8617, 0.3853, 0.8515, 0.3853, 0.8515, 0.3989, 0.8931, 0.3964, 0.8931, 0.4075, 0.9032, 0.4075, 0.9032, 0.3964, 0.8226, 0.3709, 0.8226, 0.3845, 0.8338, 0.3845, 0.8338, 0.3709, 0.8839, 0.3407, 0.8839, 0.3271, 0.8728, 0.3271, 0.8728, 0.3407, 0.894, 0.3407, 0.894, 0.3271, 0.8839, 0.3271, 0.8839, 0.3407, 0.895, 0.3718, 0.895, 0.3829, 0.9051, 0.3829, 0.9051, 0.3718, 0.8931, 0.3704, 0.8931, 0.3569, 0.8829, 0.3569, 0.8829, 0.3704, 0.8931, 0.3569, 0.8931, 0.368, 0.9032, 0.368, 0.9032, 0.3569, 0.8482, 0.3845, 0.8482, 0.3709, 0.8371, 0.3709, 0.8371, 0.3845, 0.8515, 0.3718, 0.8515, 0.3853, 0.8626, 0.3853, 0.8626, 0.3718, 0.5661, 0.3563, 0.5661, 0.3482, 0.5594, 0.3482, 0.5594, 0.3563, 0.5729, 0.3554, 0.5729, 0.3482, 0.5661, 0.3482, 0.5661, 0.3554, 0.5594, 0.3563, 0.5594, 0.3482, 0.5526, 0.3482, 0.5526, 0.3563, 0.5959, 0.3077, 0.5959, 0.3149, 0.6026, 0.3149, 0.6026, 0.3077, 0.5917, 0.3292, 0.5917, 0.3373, 0.5989, 0.3373, 0.5989, 0.3292, 0.5982, 0.3552, 0.5982, 0.3471, 0.591, 0.3471, 0.591, 0.3552, 0.8709, 0.4204, 0.8709, 0.4095, 0.8617, 0.4095, 0.8617, 0.4204, 0.9134, 0.3577, 0.9134, 0.3675, 0.9226, 0.3675, 0.9226, 0.3577, 0.8319, 0.4201, 0.8319, 0.4091, 0.8226, 0.4091, 0.8226, 0.4201, 0.9134, 0.407, 0.9134, 0.4168, 0.9226, 0.4168, 0.9226, 0.407, 0.9051, 0.3718, 0.9051, 0.3827, 0.915, 0.3827, 0.915, 0.3718, 0.8469, 0.4201, 0.8469, 0.4091, 0.8371, 0.4091, 0.8371, 0.4201, 0.8607, 0.4209, 0.8607, 0.41, 0.8515, 0.41, 0.8515, 0.4209, 0.9134, 0.3853, 0.9134, 0.3951, 0.9226, 0.3951, 0.9226, 0.3853, 0.8811, 0.4204, 0.8811, 0.4095, 0.8718, 0.4095, 0.8718, 0.4204, 0.9134, 0.3959, 0.9134, 0.4058, 0.9226, 0.4058, 0.9226, 0.3959, 0.9042, 0.342, 0.9042, 0.353, 0.914, 0.353, 0.914, 0.342, 0.914, 0.3381, 0.914, 0.3271, 0.9042, 0.3271, 0.9042, 0.3381, 0.5836, 0.3476, 0.5836, 0.339, 0.5762, 0.339, 0.5762, 0.3476, 0.5836, 0.3476, 0.5836, 0.3553, 0.591, 0.3553, 0.591, 0.3476, 0.591, 0.3476, 0.591, 0.339, 0.5836, 0.339, 0.5836, 0.3476, 0.5836, 0.3553, 0.5836, 0.3476, 0.5762, 0.3476, 0.5762, 0.3553, 0.5526, 0.3077, 0.5526, 0.3194, 0.5631, 0.3194, 0.5631, 0.3077, 0.5737, 0.3194, 0.5737, 0.3077, 0.5631, 0.3077, 0.5631, 0.3194, 0.8718, 0.4095, 0.8718, 0.3989, 0.8617, 0.3989, 0.8617, 0.4095, 0.9032, 0.407, 0.9032, 0.4176, 0.9134, 0.4176, 0.9134, 0.407, 0.882, 0.4095, 0.882, 0.3989, 0.8718, 0.3989, 0.8718, 0.4095, 0.8931, 0.4075, 0.8931, 0.4181, 0.9032, 0.4181, 0.9032, 0.4075, 0.8226, 0.3416, 0.8226, 0.356, 0.8371, 0.356, 0.8371, 0.3416, 0.8371, 0.3416, 0.8371, 0.3271, 0.8226, 0.3271, 0.8226, 0.3416, 0.9134, 0.3675, 0.9134, 0.3569, 0.9032, 0.3569, 0.9032, 0.3675, 0.9032, 0.3964, 0.9032, 0.407, 0.9134, 0.407, 0.9134, 0.3964, 0.9134, 0.3959, 0.9134, 0.3853, 0.9032, 0.3853, 0.9032, 0.3959, 0.8829, 0.4075, 0.8829, 0.4181, 0.8931, 0.4181, 0.8931, 0.4075, 0.8371, 0.3271, 0.8371, 0.3416, 0.8515, 0.3416, 0.8515, 0.3271, 0.8515, 0.356, 0.8515, 0.3416, 0.8371, 0.3416, 0.8371, 0.356, 0.394, 0.3839, 0.4157, 0.3839, 0.4157, 0.3261, 0.394, 0.3261, 0.394, 0.3261, 0.3723, 0.3261, 0.3723, 0.3839, 0.394, 0.3839, 0.33, 0.4261, 0.3517, 0.4261, 0.3517, 0.3839, 0.33, 0.3839, 0.1736, 0.3441, 0.1736, 0.3121, 0.163, 0.3121, 0.163, 0.3441])
me_cube_002.materials.append(mat_arms)
me_cube_002.use_remesh_fix_poles = True
me_cube_002.use_remesh_preserve_attributes = False
me_cube_002.use_mirror_vertex_groups = False
me_cube_002.update()
me_sphere = bpy.data.meshes.new('Sphere')
me_sphere.from_pydata([(0.0, 0.0, 0.09144), (0.0, 0.01784, 0.08968), (0.0, 0.0508, 0.07603), (0.0, 0.06466, 0.06466), (0.0, 0.08448, 0.03499), (0.0, 0.09144, 0.0), (0.0, 0.08968, -0.01784), (0.0, 0.07603, -0.0508), (0.0, 0.0508, -0.07603), (0.0, 0.0, -0.09144), (0.01784, 0.08968, 0.0), (0.03499, 0.08448, 0.0), (0.0508, 0.07603, 0.0), (0.06466, 0.06466, 0.0), (0.07603, 0.0508, 0.0), (0.08448, 0.03499, 0.0), (0.08968, 0.01784, 0.0), (0.01784, -1.118e-09, 0.08968), (0.03499, -1.118e-09, 0.08448), (0.0508, -4.47e-09, 0.07603), (0.06466, -1.118e-09, 0.06466), (0.07603, -4.47e-09, 0.0508), (0.08448, -4.47e-09, 0.03499), (0.08968, -3.353e-09, 0.01784), (0.09144, -1.118e-08, 0.0), (0.08968, -3.353e-09, -0.01784), (0.08448, -4.47e-09, -0.03499), (0.07603, -4.47e-09, -0.0508), (0.06466, -1.118e-09, -0.06466), (0.0508, -4.47e-09, -0.07603), (0.03499, -1.118e-09, -0.08448), (0.01784, -1.118e-09, -0.08968), (0.08968, -0.01784, 0.0), (0.08448, -0.03499, 0.0), (0.07603, -0.0508, 0.0), (0.06466, -0.06466, 0.0), (0.0508, -0.07603, 0.0), (0.03499, -0.08448, 0.0), (0.01784, -0.08968, 0.0), (-8.382e-10, -0.01784, 0.08968), (-3.912e-09, -0.03499, 0.08448), (-7.823e-09, -0.0508, 0.07603), (0.0, -0.06466, 0.06466), (-7.823e-09, -0.07603, 0.0508), (-8.941e-09, -0.08448, 0.03499), (-5.588e-09, -0.08968, 0.01784), (-1.453e-08, -0.09144, 0.0), (-5.588e-09, -0.08968, -0.01784), (-8.941e-09, -0.08448, -0.03499), (-7.823e-09, -0.07603, -0.0508), (0.0, -0.06466, -0.06466), (-7.823e-09, -0.0508, -0.07603), (-3.912e-09, -0.03499, -0.08448), (-8.382e-10, -0.01784, -0.08968), (-0.01784, -0.08968, 0.0), (-0.03499, -0.08448, 0.0), (-0.0508, -0.07603, 0.0), (-0.06466, -0.06466, 0.0), (-0.07603, -0.0508, 0.0), (-0.08448, -0.03499, 0.0), (-0.08968, -0.01784, 0.0), (-0.01784, 1.397e-09, 0.08968), (-0.03499, 5.588e-09, 0.08448), (-0.0508, 1.453e-08, 0.07603), (-0.06466, 1.118e-09, 0.06466), (-0.07603, 1.006e-08, 0.0508), (-0.08448, 7.823e-09, 0.03499), (-0.08968, 1.118e-08, 0.01784), (-0.09144, 2.123e-08, 0.0), (-0.08968, 1.118e-08, -0.01784), (-0.08448, 7.823e-09, -0.03499), (-0.07603, 1.006e-08, -0.0508), (-0.06466, 1.118e-09, -0.06466), (-0.0508, 1.453e-08, -0.07603), (-0.03499, 5.588e-09, -0.08448), (-0.01784, 1.397e-09, -0.08968), (-0.08968, 0.01784, 0.0), (-0.08448, 0.03499, 0.0), (-0.07603, 0.0508, 0.0), (-0.06466, 0.06466, 0.0), (-0.0508, 0.07603, 0.0), (-0.03499, 0.08448, 0.0), (-0.01784, 0.08968, 0.0), (7.264e-09, 0.03499, 0.08448), (1.229e-08, 0.07603, 0.0508), (1.453e-08, 0.08968, 0.01784), (5.588e-09, 0.08448, -0.03499), (6.706e-09, 0.06466, -0.06466), (7.264e-09, 0.03499, -0.08448), (2.515e-09, 0.01784, -0.08968)], [(0, 1), (2, 3), (5, 6), (10, 5), (11, 10), (12, 11), (13, 12), (14, 13), (15, 14), (16, 15), (17, 18), (18, 19), (19, 20), (20, 21), (21, 22), (22, 23), (23, 24), (24, 25), (25, 26), (26, 27), (27, 28), (28, 29), (29, 30), (30, 31), (16, 24), (32, 24), (32, 33), (34, 33), (35, 34), (36, 35), (37, 36), (38, 37), (39, 40), (40, 41), (41, 42), (42, 43), (43, 44), (44, 45), (45, 46), (46, 47), (47, 48), (48, 49), (49, 50), (50, 51), (51, 52), (52, 53), (46, 38), (54, 46), (55, 54), (56, 55), (57, 56), (57, 58), (59, 58), (60, 59), (61, 62), (62, 63), (63, 64), (64, 65), (65, 66), (66, 67), (67, 68), (68, 69), (69, 70), (70, 71), (71, 72), (72, 73), (73, 74), (74, 75), (68, 60), (76, 68), (77, 76), (78, 77), (79, 78), (80, 79), (81, 80), (82, 81), (88, 89), (1, 83), (83, 2), (3, 84), (84, 4), (4, 85), (85, 5), (6, 86), (86, 7), (7, 87), (87, 8), (8, 88), (89, 9), (0, 17), (31, 9), (0, 39), (53, 9), (0, 61), (75, 9), (82, 5)], [])
_uv = me_sphere.uv_layers.new(name='UVMap')
_uv.uv.foreach_set('vector', [])
me_sphere.update()
me_cube = bpy.data.meshes.new('Cube')
me_cube.from_pydata([(-0.06096, -0.06096, -0.06096), (-0.06096, -0.06096, 0.06096), (-0.06096, 0.06096, -0.06096), (-0.06096, 0.06096, 0.06096), (0.06096, -0.06096, -0.06096), (0.06096, -0.06096, 0.06096), (0.06096, 0.06096, -0.06096), (0.06096, 0.06096, 0.06096)], [], [(0, 1, 3, 2), (2, 3, 7, 6), (6, 7, 5, 4), (4, 5, 1, 0), (2, 6, 4, 0), (7, 3, 1, 5)])
_uv = me_cube.uv_layers.new(name='UVMap')
_uv.uv.foreach_set('vector', [0.375, 0.0, 0.625, 0.0, 0.625, 0.25, 0.375, 0.25, 0.375, 0.25, 0.625, 0.25, 0.625, 0.5, 0.375, 0.5, 0.375, 0.5, 0.625, 0.5, 0.625, 0.75, 0.375, 0.75, 0.375, 0.75, 0.625, 0.75, 0.625, 1.0, 0.375, 1.0, 0.125, 0.5, 0.375, 0.5, 0.375, 0.75, 0.125, 0.75, 0.625, 0.5, 0.875, 0.5, 0.875, 0.75, 0.625, 0.75])
me_cube.update()
me_cube_001 = bpy.data.meshes.new('Cube.001')
me_cube_001.from_pydata([(0.2098, 0.3621, 0.08647), (0.2098, 0.3621, -0.08647), (0.2098, 0.007069, 0.08647), (0.2098, 0.007069, -0.08647), (-0.2098, 0.3621, 0.08647), (-0.2098, 0.3621, -0.08647), (-0.2098, 0.007069, 0.08647), (-0.2098, 0.007069, -0.08647)], [], [(0, 1, 3, 2), (2, 3, 7, 6), (6, 7, 5, 4), (4, 5, 1, 0), (2, 6, 4, 0), (7, 3, 1, 5)])
_uv = me_cube_001.uv_layers.new(name='UVMap')
_uv.uv.foreach_set('vector', [0.375, 0.0, 0.625, 0.0, 0.625, 0.25, 0.375, 0.25, 0.375, 0.25, 0.625, 0.25, 0.625, 0.5, 0.375, 0.5, 0.375, 0.5, 0.625, 0.5, 0.625, 0.75, 0.375, 0.75, 0.375, 0.75, 0.625, 0.75, 0.625, 1.0, 0.375, 1.0, 0.125, 0.5, 0.375, 0.5, 0.375, 0.75, 0.125, 0.75, 0.625, 0.5, 0.875, 0.5, 0.875, 0.75, 0.625, 0.75])
me_cube_001.update()
me_cube_003 = bpy.data.meshes.new('Cube.003')
me_cube_003.from_pydata([(-0.06096, -0.06096, -0.06096), (-0.06096, -0.06096, 0.06096), (-0.06096, 0.06096, -0.06096), (-0.06096, 0.06096, 0.06096), (0.06096, -0.06096, -0.06096), (0.06096, -0.06096, 0.06096), (0.06096, 0.06096, -0.06096), (0.06096, 0.06096, 0.06096)], [], [(0, 1, 3, 2), (2, 3, 7, 6), (6, 7, 5, 4), (4, 5, 1, 0), (2, 6, 4, 0), (7, 3, 1, 5)])
_uv = me_cube_003.uv_layers.new(name='UVMap')
_uv.uv.foreach_set('vector', [0.375, 0.0, 0.625, 0.0, 0.625, 0.25, 0.375, 0.25, 0.375, 0.25, 0.625, 0.25, 0.625, 0.5, 0.375, 0.5, 0.375, 0.5, 0.625, 0.5, 0.625, 0.75, 0.375, 0.75, 0.375, 0.75, 0.625, 0.75, 0.625, 1.0, 0.375, 1.0, 0.125, 0.5, 0.375, 0.5, 0.375, 0.75, 0.125, 0.75, 0.625, 0.5, 0.875, 0.5, 0.875, 0.75, 0.625, 0.75])
me_cube_003.update()
arm_armature = bpy.data.armatures.new('Armature')  # bones are not reproduced

# ---- objects
ob_arms = bpy.data.objects.new('arms', me_cube_002)
ob_arms_rig = bpy.data.objects.new('Arms_Rig', arm_armature)
ob_sphere_shape = bpy.data.objects.new('Sphere_Shape', me_sphere)
ob_cube_shape_01 = bpy.data.objects.new('Cube_Shape_01', me_cube)
ob_cube_shape_02 = bpy.data.objects.new('Cube_Shape_02', me_cube_001)
ob_cube_shape_03 = bpy.data.objects.new('Cube_Shape_03', me_cube_003)

# ---- transforms, parenting, visibility, modifiers, constraints
ob_arms.location = (0.0, 0.0, 0.0)
ob_arms.lock_location = (True, True, True)
ob_arms.lock_rotation = (True, True, True)
ob_arms.lock_scale = (True, True, True)
ob_arms.lineart.crease_threshold = 0.0
ob_arms_rig.location = (0.0, 0.0, 0.0)
ob_arms_rig.show_in_front = True
ob_sphere_shape.location = (1.829, 0.0, 0.0)
ob_cube_shape_01.location = (1.312, 0.0, 0.0)
ob_cube_shape_02.location = (1.464, 0.0, 0.0)
ob_cube_shape_03.location = (1.617, 0.0, 0.0)

# ---- collection membership
col_collection.objects.link(ob_arms)
col_collection.objects.link(ob_arms_rig)
col_custom_bone_shapes.objects.link(ob_sphere_shape)
col_custom_bone_shapes.objects.link(ob_cube_shape_01)
col_custom_bone_shapes.objects.link(ob_cube_shape_02)
col_custom_bone_shapes.objects.link(ob_cube_shape_03)

# ---- scene / render settings (as saved in the file)
scene.frame_start = 1; scene.frame_end = 250; scene.frame_set(42)
scene.render.engine = 'BLENDER_EEVEE_NEXT'
scene.render.fps = 25
scene.render.bake_bias = 0.0
scene.render.bake_samples = 0
scene.cycles.use_denoising = False
scene.cycles.samples = 128
scene.cycles.sampling_pattern = 'TABULATED_SOBOL'
scene.cycles.use_adaptive_sampling = False
scene.cycles.use_light_tree = False
scene.view_settings.view_transform = 'Filmic'
bpy.context.view_layer.update()

# ---- added for rendering (the .blend has no active camera and no usable light): camera, sun
cam_auto = bpy.data.cameras.new('AutoCamera')
cam_auto.lens = 50.0
cam_auto.sensor_width = 36.0
cam_auto.clip_end = 1000.0
ob_auto_camera = bpy.data.objects.new('AutoCamera', cam_auto)
scene.collection.objects.link(ob_auto_camera)
ob_auto_camera.location = (3.21298, -3.19721, 2.21047)
ob_auto_camera.rotation_euler = (1.09748, -7.21219e-08, 0.694738)
scene.camera = ob_auto_camera
light_auto_sun = bpy.data.lights.new('AutoSun', 'SUN')
light_auto_sun.energy = 3.0
light_auto_sun.angle = 0.0523599
ob_auto_sun = bpy.data.objects.new('AutoSun', light_auto_sun)
scene.collection.objects.link(ob_auto_sun)
ob_auto_sun.rotation_euler = (0.872665, 0.174533, 0.523599)
bpy.context.view_layer.update()

